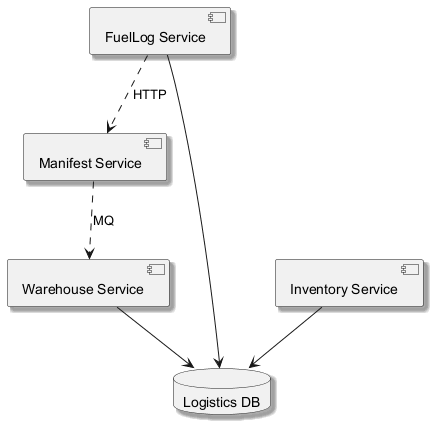

The diagram above was rendered by PlantUML. Its source (embedded in the PNG):
@startuml
skinparam monochrome true
skinparam shadowing true
component "Manifest Service" as C_ManifestService
component "Warehouse Service" as C_WarehouseService
component "FuelLog Service" as C_FuelLogService
component "Inventory Service" as C_InventoryService
database "Logistics DB" as DB_logistics
C_WarehouseService --> DB_logistics
C_FuelLogService --> DB_logistics
C_InventoryService --> DB_logistics
C_ManifestService ..> C_WarehouseService : MQ
C_FuelLogService ..> C_ManifestService : HTTP
@enduml